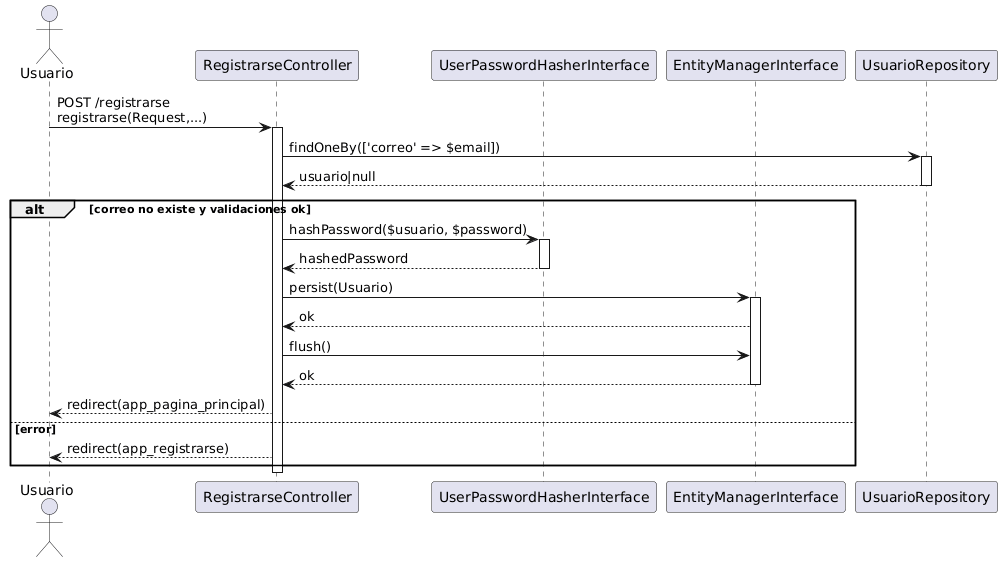

The diagram above was rendered by PlantUML. Its source (embedded in the PNG):
@startuml
actor Usuario
participant "RegistrarseController" as RegistrarseController
participant "UserPasswordHasherInterface" as PasswordHasher
participant "EntityManagerInterface" as EM
participant "UsuarioRepository" as UsuarioRepo

Usuario -> RegistrarseController : POST /registrarse\nregistrarse(Request,...)
activate RegistrarseController
RegistrarseController -> UsuarioRepo : findOneBy(['correo' => $email])
activate UsuarioRepo
UsuarioRepo --> RegistrarseController : usuario|null
deactivate UsuarioRepo
alt correo no existe y validaciones ok
RegistrarseController -> PasswordHasher : hashPassword($usuario, $password)
activate PasswordHasher
PasswordHasher --> RegistrarseController : hashedPassword
deactivate PasswordHasher
RegistrarseController -> EM : persist(Usuario)
activate EM
EM --> RegistrarseController : ok
RegistrarseController -> EM : flush()
EM --> RegistrarseController : ok
deactivate EM
RegistrarseController --> Usuario : redirect(app_pagina_principal)
else error
RegistrarseController --> Usuario : redirect(app_registrarse)
end
deactivate RegistrarseController
@enduml